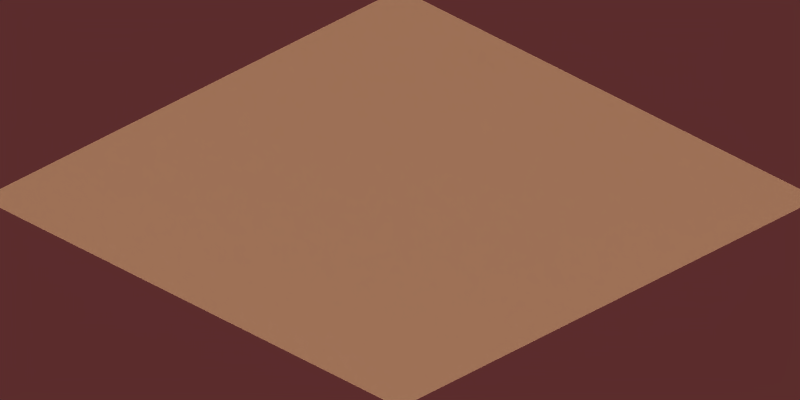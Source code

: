 # Source: dirt_road-BLENDER_v263a.blend  (saved by Blender 2.63.0; exported with 4.5.12 LTS)
import bpy
from mathutils import Matrix  # noqa: F401  (used for matrix-valued properties, if any)

bpy.ops.wm.read_factory_settings(use_empty=True)
scene = bpy.context.scene
scene.name = 'Scene'

# ---- collections
col_collection_1 = bpy.data.collections.new('Collection 1'); scene.collection.children.link(col_collection_1)
col_collection_2 = bpy.data.collections.new('Collection 2'); scene.collection.children.link(col_collection_2)
col_collection_2.hide_render = True
col_collection_2.hide_viewport = True
col_collection_3 = bpy.data.collections.new('Collection 3'); scene.collection.children.link(col_collection_3)
col_collection_3.hide_render = True
col_collection_3.hide_viewport = True
col_collection_4 = bpy.data.collections.new('Collection 4'); scene.collection.children.link(col_collection_4)
col_collection_4.hide_render = True
col_collection_4.hide_viewport = True
col_collection_5 = bpy.data.collections.new('Collection 5'); scene.collection.children.link(col_collection_5)
col_collection_5.hide_render = True
col_collection_5.hide_viewport = True
col_collection_6 = bpy.data.collections.new('Collection 6'); scene.collection.children.link(col_collection_6)
col_collection_6.hide_render = True
col_collection_6.hide_viewport = True
col_collection_7 = bpy.data.collections.new('Collection 7'); scene.collection.children.link(col_collection_7)
col_collection_7.hide_render = True
col_collection_7.hide_viewport = True
col_collection_8 = bpy.data.collections.new('Collection 8'); scene.collection.children.link(col_collection_8)
col_collection_8.hide_render = True
col_collection_8.hide_viewport = True
col_collection_9 = bpy.data.collections.new('Collection 9'); scene.collection.children.link(col_collection_9)
col_collection_9.hide_render = True
col_collection_9.hide_viewport = True
col_collection_10 = bpy.data.collections.new('Collection 10'); scene.collection.children.link(col_collection_10)
col_collection_10.hide_render = True
col_collection_10.hide_viewport = True
col_collection_11 = bpy.data.collections.new('Collection 11'); scene.collection.children.link(col_collection_11)
col_collection_11.hide_render = True
col_collection_11.hide_viewport = True
col_collection_12 = bpy.data.collections.new('Collection 12'); scene.collection.children.link(col_collection_12)
col_collection_12.hide_render = True
col_collection_12.hide_viewport = True
col_collection_13 = bpy.data.collections.new('Collection 13'); scene.collection.children.link(col_collection_13)
col_collection_13.hide_render = True
col_collection_13.hide_viewport = True
col_collection_14 = bpy.data.collections.new('Collection 14'); scene.collection.children.link(col_collection_14)
col_collection_14.hide_render = True
col_collection_14.hide_viewport = True
col_collection_15 = bpy.data.collections.new('Collection 15'); scene.collection.children.link(col_collection_15)
col_collection_15.hide_render = True
col_collection_15.hide_viewport = True
col_collection_16 = bpy.data.collections.new('Collection 16'); scene.collection.children.link(col_collection_16)
col_collection_16.hide_render = True
col_collection_16.hide_viewport = True
col_collection_17 = bpy.data.collections.new('Collection 17'); scene.collection.children.link(col_collection_17)
col_collection_17.hide_render = True
col_collection_17.hide_viewport = True
col_collection_18 = bpy.data.collections.new('Collection 18'); scene.collection.children.link(col_collection_18)
col_collection_18.hide_render = True
col_collection_18.hide_viewport = True
col_collection_19 = bpy.data.collections.new('Collection 19'); scene.collection.children.link(col_collection_19)
col_collection_19.hide_render = True
col_collection_19.hide_viewport = True
col_collection_20 = bpy.data.collections.new('Collection 20'); scene.collection.children.link(col_collection_20)
col_collection_20.hide_render = True
col_collection_20.hide_viewport = True

# ---- materials (node trees are filled in below, after node groups)
mat_basicroadbackgr = bpy.data.materials.new('BasicRoadBackgr')
mat_basicroadbackgr.alpha_threshold = 0.0
mat_basicroadbackgr.preview_render_type = 'FLAT'
mat_basicroadbackgr.diffuse_color = (0.8, 0.7472, 0.5888, 1.0)
mat_basicroadbackgr.roughness = 0.5
mat_basicroadbackgr.specular_intensity = 0.0
mat_roadtransparent = bpy.data.materials.new('RoadTransparent')
mat_roadtransparent.alpha_threshold = 0.0
mat_roadtransparent.diffuse_color = (1.0, 0.7333, 0.95, 1.0)
mat_roadtransparent.roughness = 0.5
mat_roadtransparent.specular_intensity = 0.0
mat_basicroadbackgr_001 = bpy.data.materials.new('BasicRoadBackgr.001')
mat_basicroadbackgr_001.alpha_threshold = 0.0
mat_basicroadbackgr_001.preview_render_type = 'FLAT'
mat_basicroadbackgr_001.diffuse_color = (0.8, 0.7472, 0.5888, 1.0)
mat_basicroadbackgr_001.roughness = 0.5
mat_basicroadbackgr_001.specular_intensity = 0.0
mat_basicroadbackgr_002 = bpy.data.materials.new('BasicRoadBackgr.002')
mat_basicroadbackgr_002.alpha_threshold = 0.0
mat_basicroadbackgr_002.preview_render_type = 'FLAT'
mat_basicroadbackgr_002.diffuse_color = (0.8, 0.7472, 0.5888, 1.0)
mat_basicroadbackgr_002.roughness = 0.5
mat_basicroadbackgr_002.specular_intensity = 0.0
mat_basicroadbackgr_003 = bpy.data.materials.new('BasicRoadBackgr.003')
mat_basicroadbackgr_003.alpha_threshold = 0.0
mat_basicroadbackgr_003.preview_render_type = 'CUBE'
mat_basicroadbackgr_003.diffuse_color = (0.8, 0.7472, 0.5888, 1.0)
mat_basicroadbackgr_003.roughness = 0.5
mat_basicroadbackgr_003.specular_intensity = 0.0
mat_basicroadbackgr_004 = bpy.data.materials.new('BasicRoadBackgr.004')
mat_basicroadbackgr_004.alpha_threshold = 0.0
mat_basicroadbackgr_004.preview_render_type = 'FLAT'
mat_basicroadbackgr_004.diffuse_color = (0.8, 0.7472, 0.5888, 1.0)
mat_basicroadbackgr_004.roughness = 0.5
mat_basicroadbackgr_004.specular_intensity = 0.0
mat_basicroadbackgr_005 = bpy.data.materials.new('BasicRoadBackgr.005')
mat_basicroadbackgr_005.alpha_threshold = 0.0
mat_basicroadbackgr_005.preview_render_type = 'FLAT'
mat_basicroadbackgr_005.diffuse_color = (0.8, 0.7472, 0.5888, 1.0)
mat_basicroadbackgr_005.roughness = 0.5
mat_basicroadbackgr_005.specular_intensity = 0.0
mat_basicroadbackgr_006 = bpy.data.materials.new('BasicRoadBackgr.006')
mat_basicroadbackgr_006.alpha_threshold = 0.0
mat_basicroadbackgr_006.preview_render_type = 'FLAT'
mat_basicroadbackgr_006.diffuse_color = (0.8, 0.7472, 0.5888, 1.0)
mat_basicroadbackgr_006.roughness = 0.5
mat_basicroadbackgr_006.specular_intensity = 0.0
mat_basicroadbackgr_007 = bpy.data.materials.new('BasicRoadBackgr.007')
mat_basicroadbackgr_007.alpha_threshold = 0.0
mat_basicroadbackgr_007.preview_render_type = 'FLAT'
mat_basicroadbackgr_007.diffuse_color = (0.8, 0.7472, 0.5888, 1.0)
mat_basicroadbackgr_007.roughness = 0.5
mat_basicroadbackgr_007.specular_intensity = 0.0
mat_basicroadbackgr_008 = bpy.data.materials.new('BasicRoadBackgr.008')
mat_basicroadbackgr_008.alpha_threshold = 0.0
mat_basicroadbackgr_008.preview_render_type = 'FLAT'
mat_basicroadbackgr_008.diffuse_color = (0.8, 0.7472, 0.5888, 1.0)
mat_basicroadbackgr_008.roughness = 0.5
mat_basicroadbackgr_008.specular_intensity = 0.0
mat_basicroadbackgr_009 = bpy.data.materials.new('BasicRoadBackgr.009')
mat_basicroadbackgr_009.alpha_threshold = 0.0
mat_basicroadbackgr_009.preview_render_type = 'FLAT'
mat_basicroadbackgr_009.diffuse_color = (0.8, 0.7472, 0.5888, 1.0)
mat_basicroadbackgr_009.roughness = 0.5
mat_basicroadbackgr_009.specular_intensity = 0.0
mat_basicroadbackgr_010 = bpy.data.materials.new('BasicRoadBackgr.010')
mat_basicroadbackgr_010.alpha_threshold = 0.0
mat_basicroadbackgr_010.preview_render_type = 'FLAT'
mat_basicroadbackgr_010.diffuse_color = (0.8, 0.7472, 0.5888, 1.0)
mat_basicroadbackgr_010.roughness = 0.5
mat_basicroadbackgr_010.specular_intensity = 0.0
mat_basicroadbackgr_011 = bpy.data.materials.new('BasicRoadBackgr.011')
mat_basicroadbackgr_011.alpha_threshold = 0.0
mat_basicroadbackgr_011.preview_render_type = 'FLAT'
mat_basicroadbackgr_011.diffuse_color = (0.8, 0.7472, 0.5888, 1.0)
mat_basicroadbackgr_011.roughness = 0.5
mat_basicroadbackgr_011.specular_intensity = 0.0
mat_basicroadbackgr_012 = bpy.data.materials.new('BasicRoadBackgr.012')
mat_basicroadbackgr_012.alpha_threshold = 0.0
mat_basicroadbackgr_012.preview_render_type = 'FLAT'
mat_basicroadbackgr_012.diffuse_color = (0.8, 0.7472, 0.5888, 1.0)
mat_basicroadbackgr_012.roughness = 0.5
mat_basicroadbackgr_012.specular_intensity = 0.0
mat_basicroadbackgr_013 = bpy.data.materials.new('BasicRoadBackgr.013')
mat_basicroadbackgr_013.alpha_threshold = 0.0
mat_basicroadbackgr_013.preview_render_type = 'FLAT'
mat_basicroadbackgr_013.diffuse_color = (0.8, 0.7472, 0.5888, 1.0)
mat_basicroadbackgr_013.roughness = 0.5
mat_basicroadbackgr_013.specular_intensity = 0.0
mat_basicroadbackgr_014 = bpy.data.materials.new('BasicRoadBackgr.014')
mat_basicroadbackgr_014.alpha_threshold = 0.0
mat_basicroadbackgr_014.preview_render_type = 'FLAT'
mat_basicroadbackgr_014.diffuse_color = (0.8, 0.7472, 0.5888, 1.0)
mat_basicroadbackgr_014.roughness = 0.5
mat_basicroadbackgr_014.specular_intensity = 0.0

# ---- material node trees

# ---- world
world_world = bpy.data.worlds.new('World'); scene.world = world_world
world_world.color = (0.358, 0.1746, 0.1746)
world_world.use_sun_shadow = False
world_world.sun_shadow_jitter_overblur = 0.0
world_world.cycles.sampling_method = 'MANUAL'
world_world.cycles.sample_map_resolution = 256

# ---- cameras
cam_camera_002 = bpy.data.cameras.new('Camera.002')
cam_camera_002.type = 'ORTHO'
cam_camera_002.passepartout_alpha = 0.3687
cam_camera_002.clip_end = 100.0
cam_camera_002.lens = 35.0
cam_camera_002.sensor_width = 32.0
cam_camera_002.sensor_height = 18.0
cam_camera_002.ortho_scale = 1.35
cam_camera_002.display_size = 2.0
cam_camera_002.shift_y = -0.524
cam_camera_002.show_limits = True
cam_camera_002.show_safe_areas = True
cam_camera_002.show_name = True
cam_camera_002.dof.focus_distance = 0.0
cam_camera_002.dof.aperture_fstop = 128.0

# ---- lights
light_ambient_001 = bpy.data.lights.new('ambient.001', 'SUN')
light_ambient_001.transmission_factor = 0.0
light_ambient_001.use_shadow = False
light_ambient_001.angle = 1.571
light_ambient_001.energy = 0.2
light_ambient_001.shadow_buffer_clip_start = 0.5
light_ambient_001.shadow_soft_size = 1.0
light_ambient_001.shadow_cascade_max_distance = 1000.0
light_ambient_001.cycles.use_multiple_importance_sampling = False
light_shadows_001 = bpy.data.lights.new('shadows.001', 'SPOT')
light_shadows_001.color = (0.9976, 1.0, 0.9571)
light_shadows_001.transmission_factor = 0.0
light_shadows_001.energy = 170.0
light_shadows_001.shadow_buffer_clip_start = 0.5
light_shadows_001.shadow_soft_size = 2.0
light_shadows_001.shadow_maximum_resolution = 0.006
light_shadows_001.use_absolute_resolution = True
light_shadows_001.spot_blend = 0.5189
light_shadows_001.cycles.use_multiple_importance_sampling = False
light_sun_001 = bpy.data.lights.new('sun.001', 'SUN')
light_sun_001.color = (0.9976, 1.0, 0.9571)
light_sun_001.transmission_factor = 0.0
light_sun_001.use_shadow = False
light_sun_001.angle = 1.571
light_sun_001.energy = 1.3
light_sun_001.shadow_buffer_clip_start = 0.5
light_sun_001.shadow_soft_size = 1.0
light_sun_001.shadow_cascade_max_distance = 1000.0
light_sun_001.cycles.use_multiple_importance_sampling = False

# ---- meshes
me_plane_007 = bpy.data.meshes.new('Plane.007')
me_plane_007.from_pydata([(0.5, -0.5, 0.0), (-0.5, -0.5, 0.0), (0.5, 0.5, 0.0), (-0.5, 0.5, 0.0), (0.1667, -0.5, 0.0), (-0.1667, -0.5, 0.0), (0.1667, 0.5, 0.0), (-0.1667, 0.5, 0.0), (-0.5, 0.1667, 0.0), (-0.5, -0.1667, 0.0), (0.5, -0.1667, 0.0), (0.5, 0.1667, 0.0), (0.1667, 0.1667, 0.0), (0.1667, -0.1667, 0.0), (-0.1667, 0.1667, 0.0), (-0.1667, -0.1667, 0.0), (0.0, -0.5, 0.0), (0.0, 0.5, 0.0), (0.0, 0.1667, 0.0), (0.0, -0.1667, 0.0)], [], [(15, 9, 1, 5), (10, 13, 4, 0), (19, 15, 5, 16), (7, 3, 8, 14), (14, 8, 9, 15), (2, 6, 12, 11), (11, 12, 13, 10), (17, 7, 14, 18), (18, 14, 15, 19), (13, 19, 16, 4), (6, 17, 18, 12), (12, 18, 19, 13)])
_uv = me_plane_007.uv_layers.new(name='UV coord')
_uv.uv.foreach_set('vector', [0.3333, 0.3333, 2.98e-07, 0.3333, 0.0, 1.192e-06, 0.3333, 7.749e-07, 1.0, 0.3333, 0.6667, 0.3333, 0.6667, 3.576e-07, 1.0, 0.0, 0.5, 0.3333, 0.3333, 0.3333, 0.3333, 7.749e-07, 0.5, 5.96e-07, 0.3333, 1.0, 8.345e-07, 1.0, 6.557e-07, 0.6667, 0.3333, 0.6667, 0.3333, 0.6667, 6.557e-07, 0.6667, 2.98e-07, 0.3333, 0.3333, 0.3333, 1.0, 1.0, 0.6667, 1.0, 0.6667, 0.6667, 1.0, 0.6667, 1.0, 0.6667, 0.6667, 0.6667, 0.6667, 0.3333, 1.0, 0.3333, 0.5, 1.0, 0.3333, 1.0, 0.3333, 0.6667, 0.5, 0.6667, 0.5, 0.6667, 0.3333, 0.6667, 0.3333, 0.3333, 0.5, 0.3333, 0.6667, 0.3333, 0.5, 0.3333, 0.5, 5.96e-07, 0.6667, 3.576e-07, 0.6667, 1.0, 0.5, 1.0, 0.5, 0.6667, 0.6667, 0.6667, 0.6667, 0.6667, 0.5, 0.6667, 0.5, 0.3333, 0.6667, 0.3333])
me_plane_007.materials.append(mat_basicroadbackgr)
me_plane_007.materials.append(mat_roadtransparent)
me_plane_007.use_remesh_preserve_volume = False
me_plane_007.use_remesh_preserve_attributes = False
me_plane_007.use_mirror_vertex_groups = False
me_plane_007.update()
me_plane_010 = bpy.data.meshes.new('Plane.010')
me_plane_010.from_pydata([(0.5, -0.5, 0.0), (-0.5, -0.5, 0.0), (0.5, 0.5, 0.0), (-0.5, 0.5, 0.0), (0.1667, -0.5, 0.0), (-0.1667, -0.5, 0.0), (0.1667, 0.5, 0.0), (-0.1667, 0.5, 0.0), (-0.5, 0.1667, 0.0), (-0.5, -0.1667, 0.0), (0.5, -0.1667, 0.0), (0.5, 0.1667, 0.0), (0.1667, 0.1667, 0.0), (0.1667, -0.1667, 0.0), (-0.1667, 0.1667, 0.0), (-0.1667, -0.1667, 0.0)], [], [(15, 9, 1, 5), (10, 13, 4, 0), (13, 15, 5, 4), (7, 3, 8, 14), (14, 8, 9, 15), (2, 6, 12, 11), (11, 12, 13, 10), (6, 7, 14, 12), (12, 14, 15, 13)])
_uv = me_plane_010.uv_layers.new(name='UVMap')
_uv.uv.foreach_set('vector', [0.3333, 0.3333, 1.192e-07, 0.3333, 0.0, 4.768e-07, 0.3333, 2.384e-07, 1.0, 0.3333, 0.6667, 0.3333, 0.6667, 0.0, 1.0, 0.0, 0.6667, 0.3333, 0.3333, 0.3333, 0.3333, 2.384e-07, 0.6667, 0.0, 0.3333, 1.0, 7.153e-07, 1.0, 4.768e-07, 0.6667, 0.3333, 0.6667, 0.3333, 0.6667, 4.768e-07, 0.6667, 1.192e-07, 0.3333, 0.3333, 0.3333, 1.0, 1.0, 0.6667, 1.0, 0.6667, 0.6667, 1.0, 0.6667, 1.0, 0.6667, 0.6667, 0.6667, 0.6667, 0.3333, 1.0, 0.3333, 0.6667, 1.0, 0.3333, 1.0, 0.3333, 0.6667, 0.6667, 0.6667, 0.6667, 0.6667, 0.3333, 0.6667, 0.3333, 0.3333, 0.6667, 0.3333])
me_plane_010.materials.append(mat_basicroadbackgr_001)
me_plane_010.materials.append(mat_roadtransparent)
me_plane_010.use_remesh_preserve_volume = False
me_plane_010.use_remesh_preserve_attributes = False
me_plane_010.use_mirror_vertex_groups = False
me_plane_010.update()
me_plane_025 = bpy.data.meshes.new('Plane.025')
me_plane_025.from_pydata([(0.5, -0.5, 0.0), (-0.5, -0.5, 0.0), (0.5, 0.5, 0.0), (-0.5, 0.5, 0.0), (0.1667, -0.5, 0.0), (-0.1667, -0.5, 0.0), (0.1667, 0.5, 0.0), (-0.1667, 0.5, 0.0), (-0.5, 0.1667, 0.0), (-0.5, -0.1667, 0.0), (0.5, -0.1667, 0.0), (0.5, 0.1667, 0.0), (0.1667, 0.1667, 0.0), (0.1667, -0.1667, 0.0), (-0.1667, 0.1667, 0.0), (-0.1667, -0.1667, 0.0)], [], [(15, 9, 1, 5), (10, 13, 4, 0), (13, 15, 5, 4), (7, 3, 8, 14), (14, 8, 9, 15), (2, 6, 12, 11), (11, 12, 13, 10), (6, 7, 14, 12), (12, 14, 15, 13)])
_uv = me_plane_025.uv_layers.new(name='UV coord')
_uv.uv.foreach_set('vector', [0.3333, 0.3333, 1.192e-07, 0.3333, 0.0, 4.768e-07, 0.3333, 2.384e-07, 1.0, 0.3333, 0.6667, 0.3333, 0.6667, 0.0, 1.0, 0.0, 0.6667, 0.3333, 0.3333, 0.3333, 0.3333, 2.384e-07, 0.6667, 0.0, 0.3333, 1.0, 7.153e-07, 1.0, 4.768e-07, 0.6667, 0.3333, 0.6667, 0.3333, 0.6667, 4.768e-07, 0.6667, 1.192e-07, 0.3333, 0.3333, 0.3333, 1.0, 1.0, 0.6667, 1.0, 0.6667, 0.6667, 1.0, 0.6667, 1.0, 0.6667, 0.6667, 0.6667, 0.6667, 0.3333, 1.0, 0.3333, 0.6667, 1.0, 0.3333, 1.0, 0.3333, 0.6667, 0.6667, 0.6667, 0.6667, 0.6667, 0.3333, 0.6667, 0.3333, 0.3333, 0.6667, 0.3333])
me_plane_025.materials.append(mat_basicroadbackgr_002)
me_plane_025.materials.append(mat_roadtransparent)
me_plane_025.use_remesh_preserve_volume = False
me_plane_025.use_remesh_preserve_attributes = False
me_plane_025.use_mirror_vertex_groups = False
me_plane_025.update()
me_plane_032 = bpy.data.meshes.new('Plane.032')
me_plane_032.from_pydata([(0.5, -0.5, 0.0), (-0.5, -0.5, 0.0), (0.5, 0.5, 0.0), (-0.5, 0.5, 0.0), (0.1667, -0.5, 0.0), (-0.1667, -0.5, 0.0), (0.1667, 0.5, 0.0), (-0.1667, 0.5, 0.0), (-0.5, 0.1667, 0.0), (-0.5, -0.1667, 0.0), (0.5, -0.1667, 0.0), (0.5, 0.1667, 0.0), (0.1667, 0.1667, 0.0), (0.1667, -0.1667, 0.0), (-0.1667, 0.1667, 0.0), (-0.1667, -0.1667, 0.0)], [], [(15, 9, 1, 5), (10, 13, 4, 0), (13, 15, 5, 4), (7, 3, 8, 14), (14, 8, 9, 15), (2, 6, 12, 11), (11, 12, 13, 10), (6, 7, 14, 12), (12, 14, 15, 13)])
_uv = me_plane_032.uv_layers.new(name='UV coord')
_uv.uv.foreach_set('vector', [0.3333, 0.3333, 1.192e-07, 0.3333, 0.0, 4.768e-07, 0.3333, 2.384e-07, 1.0, 0.3333, 0.6667, 0.3333, 0.6667, 0.0, 1.0, 0.0, 0.6667, 0.3333, 0.3333, 0.3333, 0.3333, 2.384e-07, 0.6667, 0.0, 0.3333, 1.0, 7.153e-07, 1.0, 4.768e-07, 0.6667, 0.3333, 0.6667, 0.3333, 0.6667, 4.768e-07, 0.6667, 1.192e-07, 0.3333, 0.3333, 0.3333, 1.0, 1.0, 0.6667, 1.0, 0.6667, 0.6667, 1.0, 0.6667, 1.0, 0.6667, 0.6667, 0.6667, 0.6667, 0.3333, 1.0, 0.3333, 0.6667, 1.0, 0.3333, 1.0, 0.3333, 0.6667, 0.6667, 0.6667, 0.6667, 0.6667, 0.3333, 0.6667, 0.3333, 0.3333, 0.6667, 0.3333])
me_plane_032.materials.append(mat_basicroadbackgr_003)
me_plane_032.materials.append(mat_roadtransparent)
me_plane_032.use_remesh_preserve_volume = False
me_plane_032.use_remesh_preserve_attributes = False
me_plane_032.use_mirror_vertex_groups = False
me_plane_032.update()
me_plane_033 = bpy.data.meshes.new('Plane.033')
me_plane_033.from_pydata([(0.5, -0.5, 0.0), (-0.5, -0.5, 0.0), (0.5, 0.5, 0.0), (-0.5, 0.5, 0.0), (0.1667, -0.5, 0.0), (-0.1667, -0.5, 0.0), (0.1667, 0.5, 0.0), (-0.1667, 0.5, 0.0), (-0.5, 0.1667, 0.0), (-0.5, -0.1667, 0.0), (0.5, -0.1667, 0.0), (0.5, 0.1667, 0.0), (0.1667, 0.1667, 0.0), (0.1667, -0.1667, 0.0), (-0.1667, 0.1667, 0.0), (-0.1667, -0.1667, 0.0)], [], [(15, 9, 1, 5), (10, 13, 4, 0), (13, 15, 5, 4), (7, 3, 8, 14), (14, 8, 9, 15), (2, 6, 12, 11), (11, 12, 13, 10), (6, 7, 14, 12), (12, 14, 15, 13)])
_uv = me_plane_033.uv_layers.new(name='UV coord')
_uv.uv.foreach_set('vector', [0.3333, 0.3333, 1.192e-07, 0.3333, 0.0, 4.768e-07, 0.3333, 2.384e-07, 1.0, 0.3333, 0.6667, 0.3333, 0.6667, 0.0, 1.0, 0.0, 0.6667, 0.3333, 0.3333, 0.3333, 0.3333, 2.384e-07, 0.6667, 0.0, 0.3333, 1.0, 7.153e-07, 1.0, 4.768e-07, 0.6667, 0.3333, 0.6667, 0.3333, 0.6667, 4.768e-07, 0.6667, 1.192e-07, 0.3333, 0.3333, 0.3333, 1.0, 1.0, 0.6667, 1.0, 0.6667, 0.6667, 1.0, 0.6667, 1.0, 0.6667, 0.6667, 0.6667, 0.6667, 0.3333, 1.0, 0.3333, 0.6667, 1.0, 0.3333, 1.0, 0.3333, 0.6667, 0.6667, 0.6667, 0.6667, 0.6667, 0.3333, 0.6667, 0.3333, 0.3333, 0.6667, 0.3333])
me_plane_033.materials.append(mat_basicroadbackgr_004)
me_plane_033.materials.append(mat_roadtransparent)
me_plane_033.use_remesh_preserve_volume = False
me_plane_033.use_remesh_preserve_attributes = False
me_plane_033.use_mirror_vertex_groups = False
me_plane_033.update()
me_plane_035 = bpy.data.meshes.new('Plane.035')
me_plane_035.from_pydata([(0.5, -0.5, 0.0), (-0.5, -0.5, 0.0), (0.5, 0.5, 0.0), (-0.5, 0.5, 0.0), (0.1667, -0.5, 0.0), (-0.1667, -0.5, 0.0), (0.1667, 0.5, 0.0), (-0.1667, 0.5, 0.0), (-0.5, 0.1667, 0.0), (-0.5, -0.1667, 0.0), (0.5, -0.1667, 0.0), (0.5, 0.1667, 0.0), (0.1667, 0.1667, 0.0), (0.1667, -0.1667, 0.0), (-0.1667, 0.1667, 0.0), (-0.1667, -0.1667, 0.0)], [], [(15, 9, 1, 5), (10, 13, 4, 0), (13, 15, 5, 4), (7, 3, 8, 14), (14, 8, 9, 15), (2, 6, 12, 11), (11, 12, 13, 10), (6, 7, 14, 12), (12, 14, 15, 13)])
_uv = me_plane_035.uv_layers.new(name='UVMap')
_uv.uv.foreach_set('vector', [0.3333, 0.3333, 1.192e-07, 0.3333, 0.0, 4.768e-07, 0.3333, 2.384e-07, 1.0, 0.3333, 0.6667, 0.3333, 0.6667, 0.0, 1.0, 0.0, 0.6667, 0.3333, 0.3333, 0.3333, 0.3333, 2.384e-07, 0.6667, 0.0, 0.3333, 1.0, 7.153e-07, 1.0, 4.768e-07, 0.6667, 0.3333, 0.6667, 0.3333, 0.6667, 4.768e-07, 0.6667, 1.192e-07, 0.3333, 0.3333, 0.3333, 1.0, 1.0, 0.6667, 1.0, 0.6667, 0.6667, 1.0, 0.6667, 1.0, 0.6667, 0.6667, 0.6667, 0.6667, 0.3333, 1.0, 0.3333, 0.6667, 1.0, 0.3333, 1.0, 0.3333, 0.6667, 0.6667, 0.6667, 0.6667, 0.6667, 0.3333, 0.6667, 0.3333, 0.3333, 0.6667, 0.3333])
me_plane_035.materials.append(mat_basicroadbackgr_005)
me_plane_035.materials.append(mat_roadtransparent)
me_plane_035.use_remesh_preserve_volume = False
me_plane_035.use_remesh_preserve_attributes = False
me_plane_035.use_mirror_vertex_groups = False
me_plane_035.update()
me_plane_008 = bpy.data.meshes.new('Plane.008')
me_plane_008.from_pydata([(0.5, -0.5, 0.0), (-0.5, -0.5, 0.0), (0.5, 0.5, 0.0), (-0.5, 0.5, 0.0), (0.1667, -0.5, 0.0), (-0.1667, -0.5, 0.0), (0.1667, 0.5, 0.0), (-0.1667, 0.5, 0.0), (-0.5, 0.1667, 0.0), (-0.5, -0.1667, 0.0), (0.5, -0.1667, 0.0), (0.5, 0.1667, 0.0), (0.1667, 0.1667, 0.0), (0.1667, -0.1667, 0.0), (-0.1667, 0.1667, 0.0), (-0.1667, -0.1667, 0.0)], [], [(15, 9, 1, 5), (10, 13, 4, 0), (13, 15, 5, 4), (7, 3, 8, 14), (14, 8, 9, 15), (2, 6, 12, 11), (11, 12, 13, 10), (6, 7, 14, 12), (12, 14, 15, 13)])
_uv = me_plane_008.uv_layers.new(name='UVMap')
_uv.uv.foreach_set('vector', [0.3333, 0.3333, 1.192e-07, 0.3333, 0.0, 4.768e-07, 0.3333, 2.384e-07, 1.0, 0.3333, 0.6667, 0.3333, 0.6667, 0.0, 1.0, 0.0, 0.6667, 0.3333, 0.3333, 0.3333, 0.3333, 2.384e-07, 0.6667, 0.0, 0.3333, 1.0, 7.153e-07, 1.0, 4.768e-07, 0.6667, 0.3333, 0.6667, 0.3333, 0.6667, 4.768e-07, 0.6667, 1.192e-07, 0.3333, 0.3333, 0.3333, 1.0, 1.0, 0.6667, 1.0, 0.6667, 0.6667, 1.0, 0.6667, 1.0, 0.6667, 0.6667, 0.6667, 0.6667, 0.3333, 1.0, 0.3333, 0.6667, 1.0, 0.3333, 1.0, 0.3333, 0.6667, 0.6667, 0.6667, 0.6667, 0.6667, 0.3333, 0.6667, 0.3333, 0.3333, 0.6667, 0.3333])
me_plane_008.materials.append(mat_basicroadbackgr_006)
me_plane_008.materials.append(mat_roadtransparent)
me_plane_008.use_remesh_preserve_volume = False
me_plane_008.use_remesh_preserve_attributes = False
me_plane_008.use_mirror_vertex_groups = False
me_plane_008.update()
me_plane_009 = bpy.data.meshes.new('Plane.009')
me_plane_009.from_pydata([(0.5, -0.5, 0.0), (-0.5, -0.5, 0.0), (0.5, 0.5, 0.0), (-0.5, 0.5, 0.0), (0.1667, -0.5, 0.0), (-0.1667, -0.5, 0.0), (0.1667, 0.5, 0.0), (-0.1667, 0.5, 0.0), (-0.5, 0.1667, 0.0), (-0.5, -0.1667, 0.0), (0.5, -0.1667, 0.0), (0.5, 0.1667, 0.0), (0.1667, 0.1667, 0.0), (0.1667, -0.1667, 0.0), (-0.1667, 0.1667, 0.0), (-0.1667, -0.1667, 0.0)], [], [(15, 9, 1, 5), (10, 13, 4, 0), (13, 15, 5, 4), (7, 3, 8, 14), (14, 8, 9, 15), (2, 6, 12, 11), (11, 12, 13, 10), (6, 7, 14, 12), (12, 14, 15, 13)])
_uv = me_plane_009.uv_layers.new(name='UVMap')
_uv.uv.foreach_set('vector', [0.3333, 0.3333, 1.192e-07, 0.3333, 0.0, 4.768e-07, 0.3333, 2.384e-07, 1.0, 0.3333, 0.6667, 0.3333, 0.6667, 0.0, 1.0, 0.0, 0.6667, 0.3333, 0.3333, 0.3333, 0.3333, 2.384e-07, 0.6667, 0.0, 0.3333, 1.0, 7.153e-07, 1.0, 4.768e-07, 0.6667, 0.3333, 0.6667, 0.3333, 0.6667, 4.768e-07, 0.6667, 1.192e-07, 0.3333, 0.3333, 0.3333, 1.0, 1.0, 0.6667, 1.0, 0.6667, 0.6667, 1.0, 0.6667, 1.0, 0.6667, 0.6667, 0.6667, 0.6667, 0.3333, 1.0, 0.3333, 0.6667, 1.0, 0.3333, 1.0, 0.3333, 0.6667, 0.6667, 0.6667, 0.6667, 0.6667, 0.3333, 0.6667, 0.3333, 0.3333, 0.6667, 0.3333])
me_plane_009.materials.append(mat_basicroadbackgr_007)
me_plane_009.materials.append(mat_roadtransparent)
me_plane_009.use_remesh_preserve_volume = False
me_plane_009.use_remesh_preserve_attributes = False
me_plane_009.use_mirror_vertex_groups = False
me_plane_009.update()
me_plane_014 = bpy.data.meshes.new('Plane.014')
me_plane_014.from_pydata([(0.5, -0.5, 0.0), (-0.5, -0.5, 0.0), (0.5, 0.5, 0.0), (-0.5, 0.5, 0.0), (0.1667, -0.5, 0.0), (-0.1667, -0.5, 0.0), (0.1667, 0.5, 0.0), (-0.1667, 0.5, 0.0), (-0.5, 0.1667, 0.0), (-0.5, -0.1667, 0.0), (0.5, -0.1667, 0.0), (0.5, 0.1667, 0.0), (0.1667, 0.1667, 0.0), (0.1667, -0.1667, 0.0), (-0.1667, 0.1667, 0.0), (-0.1667, -0.1667, 0.0)], [], [(15, 9, 1, 5), (10, 13, 4, 0), (13, 15, 5, 4), (7, 3, 8, 14), (14, 8, 9, 15), (2, 6, 12, 11), (11, 12, 13, 10), (6, 7, 14, 12), (12, 14, 15, 13)])
_uv = me_plane_014.uv_layers.new(name='UVMap')
_uv.uv.foreach_set('vector', [0.3333, 0.3333, 1.192e-07, 0.3333, 0.0, 4.768e-07, 0.3333, 2.384e-07, 1.0, 0.3333, 0.6667, 0.3333, 0.6667, 0.0, 1.0, 0.0, 0.6667, 0.3333, 0.3333, 0.3333, 0.3333, 2.384e-07, 0.6667, 0.0, 0.3333, 1.0, 7.153e-07, 1.0, 4.768e-07, 0.6667, 0.3333, 0.6667, 0.3333, 0.6667, 4.768e-07, 0.6667, 1.192e-07, 0.3333, 0.3333, 0.3333, 1.0, 1.0, 0.6667, 1.0, 0.6667, 0.6667, 1.0, 0.6667, 1.0, 0.6667, 0.6667, 0.6667, 0.6667, 0.3333, 1.0, 0.3333, 0.6667, 1.0, 0.3333, 1.0, 0.3333, 0.6667, 0.6667, 0.6667, 0.6667, 0.6667, 0.3333, 0.6667, 0.3333, 0.3333, 0.6667, 0.3333])
me_plane_014.materials.append(mat_basicroadbackgr_008)
me_plane_014.materials.append(mat_roadtransparent)
me_plane_014.use_remesh_preserve_volume = False
me_plane_014.use_remesh_preserve_attributes = False
me_plane_014.use_mirror_vertex_groups = False
me_plane_014.update()
me_plane_015 = bpy.data.meshes.new('Plane.015')
me_plane_015.from_pydata([(0.5, -0.5, 0.0), (-0.5, -0.5, 0.0), (0.5, 0.5, 0.0), (-0.5, 0.5, 0.0), (0.1667, -0.5, 0.0), (-0.1667, -0.5, 0.0), (0.1667, 0.5, 0.0), (-0.1667, 0.5, 0.0), (-0.5, 0.1667, 0.0), (-0.5, -0.1667, 0.0), (0.5, -0.1667, 0.0), (0.5, 0.1667, 0.0), (0.1667, 0.1667, 0.0), (0.1667, -0.1667, 0.0), (-0.1667, 0.1667, 0.0), (-0.1667, -0.1667, 0.0)], [], [(15, 9, 1, 5), (10, 13, 4, 0), (13, 15, 5, 4), (7, 3, 8, 14), (14, 8, 9, 15), (2, 6, 12, 11), (11, 12, 13, 10), (6, 7, 14, 12), (12, 14, 15, 13)])
_uv = me_plane_015.uv_layers.new(name='UVMap')
_uv.uv.foreach_set('vector', [0.3333, 0.3333, 1.192e-07, 0.3333, 0.0, 4.768e-07, 0.3333, 2.384e-07, 1.0, 0.3333, 0.6667, 0.3333, 0.6667, 0.0, 1.0, 0.0, 0.6667, 0.3333, 0.3333, 0.3333, 0.3333, 2.384e-07, 0.6667, 0.0, 0.3333, 1.0, 7.153e-07, 1.0, 4.768e-07, 0.6667, 0.3333, 0.6667, 0.3333, 0.6667, 4.768e-07, 0.6667, 1.192e-07, 0.3333, 0.3333, 0.3333, 1.0, 1.0, 0.6667, 1.0, 0.6667, 0.6667, 1.0, 0.6667, 1.0, 0.6667, 0.6667, 0.6667, 0.6667, 0.3333, 1.0, 0.3333, 0.6667, 1.0, 0.3333, 1.0, 0.3333, 0.6667, 0.6667, 0.6667, 0.6667, 0.6667, 0.3333, 0.6667, 0.3333, 0.3333, 0.6667, 0.3333])
me_plane_015.materials.append(mat_basicroadbackgr_009)
me_plane_015.materials.append(mat_roadtransparent)
me_plane_015.use_remesh_preserve_volume = False
me_plane_015.use_remesh_preserve_attributes = False
me_plane_015.use_mirror_vertex_groups = False
me_plane_015.update()
me_plane_019 = bpy.data.meshes.new('Plane.019')
me_plane_019.from_pydata([(0.5, -0.5, 0.0), (-0.5, -0.5, 0.0), (0.5, 0.5, 0.0), (-0.5, 0.5, 0.0), (0.1667, -0.5, 0.0), (-0.1667, -0.5, 0.0), (0.1667, 0.5, 0.0), (-0.1667, 0.5, 0.0), (-0.5, 0.1667, 0.0), (-0.5, -0.1667, 0.0), (0.5, -0.1667, 0.0), (0.5, 0.1667, 0.0), (0.1667, 0.1667, 0.0), (0.1667, -0.1667, 0.0), (-0.1667, 0.1667, 0.0), (-0.1667, -0.1667, 0.0)], [], [(15, 9, 1, 5), (10, 13, 4, 0), (13, 15, 5, 4), (7, 3, 8, 14), (14, 8, 9, 15), (2, 6, 12, 11), (11, 12, 13, 10), (6, 7, 14, 12), (12, 14, 15, 13)])
_uv = me_plane_019.uv_layers.new(name='UVMap')
_uv.uv.foreach_set('vector', [0.3333, 0.3333, 1.192e-07, 0.3333, 0.0, 4.768e-07, 0.3333, 2.384e-07, 1.0, 0.3333, 0.6667, 0.3333, 0.6667, 0.0, 1.0, 0.0, 0.6667, 0.3333, 0.3333, 0.3333, 0.3333, 2.384e-07, 0.6667, 0.0, 0.3333, 1.0, 7.153e-07, 1.0, 4.768e-07, 0.6667, 0.3333, 0.6667, 0.3333, 0.6667, 4.768e-07, 0.6667, 1.192e-07, 0.3333, 0.3333, 0.3333, 1.0, 1.0, 0.6667, 1.0, 0.6667, 0.6667, 1.0, 0.6667, 1.0, 0.6667, 0.6667, 0.6667, 0.6667, 0.3333, 1.0, 0.3333, 0.6667, 1.0, 0.3333, 1.0, 0.3333, 0.6667, 0.6667, 0.6667, 0.6667, 0.6667, 0.3333, 0.6667, 0.3333, 0.3333, 0.6667, 0.3333])
me_plane_019.materials.append(mat_basicroadbackgr_010)
me_plane_019.materials.append(mat_roadtransparent)
me_plane_019.use_remesh_preserve_volume = False
me_plane_019.use_remesh_preserve_attributes = False
me_plane_019.use_mirror_vertex_groups = False
me_plane_019.update()
me_plane_024 = bpy.data.meshes.new('Plane.024')
me_plane_024.from_pydata([(0.5, -0.5, 0.0), (-0.5, -0.5, 0.0), (0.5, 0.5, 0.0), (-0.5, 0.5, 0.0), (0.1667, -0.5, 0.0), (-0.1667, -0.5, 0.0), (0.1667, 0.5, 0.0), (-0.1667, 0.5, 0.0), (-0.5, 0.1667, 0.0), (-0.5, -0.1667, 0.0), (0.5, -0.1667, 0.0), (0.5, 0.1667, 0.0), (0.1667, 0.1667, 0.0), (0.1667, -0.1667, 0.0), (-0.1667, 0.1667, 0.0), (-0.1667, -0.1667, 0.0)], [], [(15, 9, 1, 5), (10, 13, 4, 0), (13, 15, 5, 4), (7, 3, 8, 14), (14, 8, 9, 15), (2, 6, 12, 11), (11, 12, 13, 10), (6, 7, 14, 12), (12, 14, 15, 13)])
_uv = me_plane_024.uv_layers.new(name='UVMap')
_uv.uv.foreach_set('vector', [0.3333, 0.3333, 1.192e-07, 0.3333, 0.0, 4.768e-07, 0.3333, 2.384e-07, 1.0, 0.3333, 0.6667, 0.3333, 0.6667, 0.0, 1.0, 0.0, 0.6667, 0.3333, 0.3333, 0.3333, 0.3333, 2.384e-07, 0.6667, 0.0, 0.3333, 1.0, 7.153e-07, 1.0, 4.768e-07, 0.6667, 0.3333, 0.6667, 0.3333, 0.6667, 4.768e-07, 0.6667, 1.192e-07, 0.3333, 0.3333, 0.3333, 1.0, 1.0, 0.6667, 1.0, 0.6667, 0.6667, 1.0, 0.6667, 1.0, 0.6667, 0.6667, 0.6667, 0.6667, 0.3333, 1.0, 0.3333, 0.6667, 1.0, 0.3333, 1.0, 0.3333, 0.6667, 0.6667, 0.6667, 0.6667, 0.6667, 0.3333, 0.6667, 0.3333, 0.3333, 0.6667, 0.3333])
me_plane_024.materials.append(mat_basicroadbackgr_011)
me_plane_024.materials.append(mat_roadtransparent)
me_plane_024.use_remesh_preserve_volume = False
me_plane_024.use_remesh_preserve_attributes = False
me_plane_024.use_mirror_vertex_groups = False
me_plane_024.update()
me_plane_027 = bpy.data.meshes.new('Plane.027')
me_plane_027.from_pydata([(0.5, -0.5, 0.0), (-0.5, -0.5, 0.0), (0.5, 0.5, 0.0), (-0.5, 0.5, 0.0), (0.1667, -0.5, 0.0), (-0.1667, -0.5, 0.0), (0.1667, 0.5, 0.0), (-0.1667, 0.5, 0.0), (-0.5, 0.1667, 0.0), (-0.5, -0.1667, 0.0), (0.5, -0.1667, 0.0), (0.5, 0.1667, 0.0), (0.1667, 0.1667, 0.0), (0.1667, -0.1667, 0.0), (-0.1667, 0.1667, 0.0), (-0.1667, -0.1667, 0.0)], [], [(15, 9, 1, 5), (10, 13, 4, 0), (13, 15, 5, 4), (7, 3, 8, 14), (14, 8, 9, 15), (2, 6, 12, 11), (11, 12, 13, 10), (6, 7, 14, 12), (12, 14, 15, 13)])
_uv = me_plane_027.uv_layers.new(name='UVMap')
_uv.uv.foreach_set('vector', [0.3333, 0.3333, 1.192e-07, 0.3333, 0.0, 4.768e-07, 0.3333, 2.384e-07, 1.0, 0.3333, 0.6667, 0.3333, 0.6667, 0.0, 1.0, 0.0, 0.6667, 0.3333, 0.3333, 0.3333, 0.3333, 2.384e-07, 0.6667, 0.0, 0.3333, 1.0, 7.153e-07, 1.0, 4.768e-07, 0.6667, 0.3333, 0.6667, 0.3333, 0.6667, 4.768e-07, 0.6667, 1.192e-07, 0.3333, 0.3333, 0.3333, 1.0, 1.0, 0.6667, 1.0, 0.6667, 0.6667, 1.0, 0.6667, 1.0, 0.6667, 0.6667, 0.6667, 0.6667, 0.3333, 1.0, 0.3333, 0.6667, 1.0, 0.3333, 1.0, 0.3333, 0.6667, 0.6667, 0.6667, 0.6667, 0.6667, 0.3333, 0.6667, 0.3333, 0.3333, 0.6667, 0.3333])
me_plane_027.materials.append(mat_basicroadbackgr_012)
me_plane_027.materials.append(mat_roadtransparent)
me_plane_027.use_remesh_preserve_volume = False
me_plane_027.use_remesh_preserve_attributes = False
me_plane_027.use_mirror_vertex_groups = False
me_plane_027.update()
me_plane_031 = bpy.data.meshes.new('Plane.031')
me_plane_031.from_pydata([(0.5, -0.5, 0.0), (-0.5, -0.5, 0.0), (0.5, 0.5, 0.0), (-0.5, 0.5, 0.0), (0.1667, -0.5, 0.0), (-0.1667, -0.5, 0.0), (0.1667, 0.5, 0.0), (-0.1667, 0.5, 0.0), (-0.5, 0.1667, 0.0), (-0.5, -0.1667, 0.0), (0.5, -0.1667, 0.0), (0.5, 0.1667, 0.0), (0.1667, 0.1667, 0.0), (0.1667, -0.1667, 0.0), (-0.1667, 0.1667, 0.0), (-0.1667, -0.1667, 0.0)], [], [(15, 9, 1, 5), (10, 13, 4, 0), (13, 15, 5, 4), (7, 3, 8, 14), (14, 8, 9, 15), (2, 6, 12, 11), (11, 12, 13, 10), (6, 7, 14, 12), (12, 14, 15, 13)])
_uv = me_plane_031.uv_layers.new(name='UVMap')
_uv.uv.foreach_set('vector', [0.3333, 0.3333, 1.192e-07, 0.3333, 0.0, 4.768e-07, 0.3333, 2.384e-07, 1.0, 0.3333, 0.6667, 0.3333, 0.6667, 0.0, 1.0, 0.0, 0.6667, 0.3333, 0.3333, 0.3333, 0.3333, 2.384e-07, 0.6667, 0.0, 0.3333, 1.0, 7.153e-07, 1.0, 4.768e-07, 0.6667, 0.3333, 0.6667, 0.3333, 0.6667, 4.768e-07, 0.6667, 1.192e-07, 0.3333, 0.3333, 0.3333, 1.0, 1.0, 0.6667, 1.0, 0.6667, 0.6667, 1.0, 0.6667, 1.0, 0.6667, 0.6667, 0.6667, 0.6667, 0.3333, 1.0, 0.3333, 0.6667, 1.0, 0.3333, 1.0, 0.3333, 0.6667, 0.6667, 0.6667, 0.6667, 0.6667, 0.3333, 0.6667, 0.3333, 0.3333, 0.6667, 0.3333])
me_plane_031.materials.append(mat_basicroadbackgr_013)
me_plane_031.materials.append(mat_roadtransparent)
me_plane_031.use_remesh_preserve_volume = False
me_plane_031.use_remesh_preserve_attributes = False
me_plane_031.use_mirror_vertex_groups = False
me_plane_031.update()
me_plane_037 = bpy.data.meshes.new('Plane.037')
me_plane_037.from_pydata([(0.5, -0.5, 0.0), (-0.5, -0.5, 0.0), (0.5, 0.5, 0.0), (-0.5, 0.5, 0.0), (0.1667, -0.5, 0.0), (-0.1667, -0.5, 0.0), (0.1667, 0.5, 0.0), (-0.1667, 0.5, 0.0), (-0.5, 0.1667, 0.0), (-0.5, -0.1667, 0.0), (0.5, -0.1667, 0.0), (0.5, 0.1667, 0.0), (0.1667, 0.1667, 0.0), (0.1667, -0.1667, 0.0), (-0.1667, 0.1667, 0.0), (-0.1667, -0.1667, 0.0)], [], [(15, 9, 1, 5), (10, 13, 4, 0), (13, 15, 5, 4), (7, 3, 8, 14), (14, 8, 9, 15), (2, 6, 12, 11), (11, 12, 13, 10), (6, 7, 14, 12), (12, 14, 15, 13)])
_uv = me_plane_037.uv_layers.new(name='UVMap')
_uv.uv.foreach_set('vector', [0.3333, 0.3333, 1.192e-07, 0.3333, 0.0, 4.768e-07, 0.3333, 2.384e-07, 1.0, 0.3333, 0.6667, 0.3333, 0.6667, 0.0, 1.0, 0.0, 0.6667, 0.3333, 0.3333, 0.3333, 0.3333, 2.384e-07, 0.6667, 0.0, 0.3333, 1.0, 7.153e-07, 1.0, 4.768e-07, 0.6667, 0.3333, 0.6667, 0.3333, 0.6667, 4.768e-07, 0.6667, 1.192e-07, 0.3333, 0.3333, 0.3333, 1.0, 1.0, 0.6667, 1.0, 0.6667, 0.6667, 1.0, 0.6667, 1.0, 0.6667, 0.6667, 0.6667, 0.6667, 0.3333, 1.0, 0.3333, 0.6667, 1.0, 0.3333, 1.0, 0.3333, 0.6667, 0.6667, 0.6667, 0.6667, 0.6667, 0.3333, 0.6667, 0.3333, 0.3333, 0.6667, 0.3333])
me_plane_037.materials.append(mat_basicroadbackgr_014)
me_plane_037.materials.append(mat_roadtransparent)
me_plane_037.use_remesh_preserve_volume = False
me_plane_037.use_remesh_preserve_attributes = False
me_plane_037.use_mirror_vertex_groups = False
me_plane_037.update()

# ---- objects
ob_texcontrol = bpy.data.objects.new('TexControl', None)
ob_aground = bpy.data.objects.new('AGround', me_plane_007)
ob_empty = bpy.data.objects.new('Empty', None)
ob_ambient = bpy.data.objects.new('ambient', light_ambient_001)
ob_camera_45_00 = bpy.data.objects.new('Camera 45.00', cam_camera_002)
ob_shadows = bpy.data.objects.new('shadows', light_shadows_001)
ob_sun = bpy.data.objects.new('sun', light_sun_001)
ob_abground = bpy.data.objects.new('ABGround', me_plane_010)
ob_acground = bpy.data.objects.new('ACGround', me_plane_025)
ob_abcground = bpy.data.objects.new('ABCGround', me_plane_032)
ob_abcdground = bpy.data.objects.new('ABCDGround', me_plane_033)
ob_singleground = bpy.data.objects.new('SingleGround', me_plane_035)
ob_abeground = bpy.data.objects.new('ABEGround', me_plane_008)
ob_abdeground = bpy.data.objects.new('ABDEGround', me_plane_009)
ob_abceground = bpy.data.objects.new('ABCEGround', me_plane_014)
ob_abcdehground = bpy.data.objects.new('ABCDEHGround', me_plane_015)
ob_abcdegground = bpy.data.objects.new('ABCDEGGround', me_plane_019)
ob_abcdeground = bpy.data.objects.new('ABCDEGround', me_plane_024)
ob_abcefground = bpy.data.objects.new('ABCEFGround', me_plane_027)
ob_abcdefgground = bpy.data.objects.new('ABCDEFGGround', me_plane_031)
ob_abcdefghground = bpy.data.objects.new('ABCDEFGHGround', me_plane_037)

# ---- transforms, parenting, visibility, modifiers, constraints
ob_texcontrol.location = (0.0, 0.0, 0.0)
ob_texcontrol.rotation_euler = (0.0, 0.0, 1.748e-07)
ob_texcontrol.scale = (0.5, 0.5, 0.5)
ob_texcontrol.empty_image_offset = (0.0, 0.0)
ob_texcontrol.lineart.crease_threshold = 0.0
ob_aground.location = (0.0, 0.0, 0.0)
ob_aground.lineart.crease_threshold = 0.0
ob_empty.location = (0.0, 0.0, 0.8166)
ob_empty.rotation_euler = (0.0, 0.0, -1.748e-07)
ob_empty.lock_rotations_4d = False
ob_empty.empty_display_type = 'ARROWS'
ob_empty.empty_display_size = 2.0
ob_empty.empty_image_offset = (0.0, 0.0)
ob_empty.color = (0.0, 0.0, 0.0, 1.0)
ob_empty.hide_viewport = True
ob_empty.hide_select = True
ob_empty.lineart.crease_threshold = 0.0
ob_ambient.parent = ob_empty
ob_ambient.location = (4.269, -9.896, -3.652)
ob_ambient.rotation_euler = (0.5916, 2.008, -0.7596)
ob_ambient.scale = (1.0, 1.0, 1.0)
ob_ambient.lock_rotations_4d = False
ob_ambient.empty_display_type = 'ARROWS'
ob_ambient.color = (0.0, 0.0, 0.0, 1.0)
ob_ambient.hide_viewport = True
ob_ambient.hide_select = True
ob_ambient.show_name = True
ob_ambient.lineart.crease_threshold = 0.0
ob_camera_45_00.parent = ob_empty
ob_camera_45_00.location = (7.341, -7.341, 5.994)
ob_camera_45_00.rotation_euler = (1.047, 0.0, 0.7854)
ob_camera_45_00.scale = (0.1391, 0.1391, 0.1391)
ob_camera_45_00.lock_rotations_4d = False
ob_camera_45_00.empty_display_type = 'ARROWS'
ob_camera_45_00.color = (0.0, 0.0, 0.0, 1.0)
ob_camera_45_00.hide_viewport = True
ob_camera_45_00.hide_select = True
ob_camera_45_00.show_name = True
ob_camera_45_00.lineart.crease_threshold = 0.0
ob_shadows.parent = ob_empty
ob_shadows.location = (1.908, -3.586, 8.111)
ob_shadows.rotation_euler = (-0.4372, -0.08507, -2.791)
ob_shadows.scale = (1.0, 1.0, 1.0)
ob_shadows.lock_rotations_4d = False
ob_shadows.empty_display_type = 'ARROWS'
ob_shadows.color = (0.0, 0.0, 0.0, 1.0)
ob_shadows.hide_viewport = True
ob_shadows.hide_select = True
ob_shadows.show_name = True
ob_shadows.lineart.crease_threshold = 0.0
ob_sun.parent = ob_empty
ob_sun.location = (1.865, -3.545, 8.472)
ob_sun.rotation_euler = (-0.4372, -0.08507, -2.791)
ob_sun.scale = (1.0, 1.0, 1.0)
ob_sun.lock_rotations_4d = False
ob_sun.empty_display_type = 'ARROWS'
ob_sun.color = (0.0, 0.0, 0.0, 1.0)
ob_sun.hide_viewport = True
ob_sun.hide_select = True
ob_sun.show_name = True
ob_sun.lineart.crease_threshold = 0.0
ob_abground.location = (0.0, 0.0, 0.0)
ob_abground.lineart.crease_threshold = 0.0
ob_acground.location = (0.0, 0.0, 0.0)
ob_acground.lineart.crease_threshold = 0.0
ob_abcground.location = (0.0, 0.0, 0.0)
ob_abcground.lineart.crease_threshold = 0.0
ob_abcdground.location = (0.0, 0.0, 0.0)
ob_abcdground.lineart.crease_threshold = 0.0
ob_singleground.location = (0.0, 0.0, 0.0)
ob_singleground.lineart.crease_threshold = 0.0
ob_abeground.location = (0.0, 0.0, 0.0)
ob_abeground.lineart.crease_threshold = 0.0
ob_abdeground.location = (0.0, 0.0, 0.0)
ob_abdeground.lineart.crease_threshold = 0.0
ob_abceground.location = (0.0, 0.0, 0.0)
ob_abceground.lineart.crease_threshold = 0.0
ob_abcdehground.location = (0.0, 0.0, 0.0)
ob_abcdehground.lineart.crease_threshold = 0.0
ob_abcdegground.location = (0.0, 0.0, 0.0)
ob_abcdegground.lineart.crease_threshold = 0.0
ob_abcdeground.location = (0.0, 0.0, 0.0)
ob_abcdeground.lineart.crease_threshold = 0.0
ob_abcefground.location = (0.0, 0.0, 0.0)
ob_abcefground.lineart.crease_threshold = 0.0
ob_abcdefgground.location = (0.0, 0.0, 0.0)
ob_abcdefgground.lineart.crease_threshold = 0.0
ob_abcdefghground.location = (0.0, 0.0, 0.0)
ob_abcdefghground.lineart.crease_threshold = 0.0

# ---- collection membership
col_collection_1.objects.link(ob_texcontrol)
col_collection_1.objects.link(ob_aground)
col_collection_1.objects.link(ob_empty)
col_collection_1.objects.link(ob_ambient)
col_collection_1.objects.link(ob_camera_45_00)
col_collection_1.objects.link(ob_shadows)
col_collection_1.objects.link(ob_sun)
col_collection_2.objects.link(ob_texcontrol)
col_collection_2.objects.link(ob_abground)
col_collection_2.objects.link(ob_empty)
col_collection_2.objects.link(ob_ambient)
col_collection_2.objects.link(ob_camera_45_00)
col_collection_2.objects.link(ob_shadows)
col_collection_2.objects.link(ob_sun)
col_collection_3.objects.link(ob_texcontrol)
col_collection_3.objects.link(ob_acground)
col_collection_3.objects.link(ob_empty)
col_collection_3.objects.link(ob_ambient)
col_collection_3.objects.link(ob_camera_45_00)
col_collection_3.objects.link(ob_shadows)
col_collection_3.objects.link(ob_sun)
col_collection_4.objects.link(ob_texcontrol)
col_collection_4.objects.link(ob_abcground)
col_collection_4.objects.link(ob_empty)
col_collection_4.objects.link(ob_ambient)
col_collection_4.objects.link(ob_camera_45_00)
col_collection_4.objects.link(ob_shadows)
col_collection_4.objects.link(ob_sun)
col_collection_5.objects.link(ob_texcontrol)
col_collection_5.objects.link(ob_abcdground)
col_collection_5.objects.link(ob_empty)
col_collection_5.objects.link(ob_ambient)
col_collection_5.objects.link(ob_camera_45_00)
col_collection_5.objects.link(ob_shadows)
col_collection_5.objects.link(ob_sun)
col_collection_6.objects.link(ob_texcontrol)
col_collection_6.objects.link(ob_singleground)
col_collection_6.objects.link(ob_empty)
col_collection_6.objects.link(ob_ambient)
col_collection_6.objects.link(ob_camera_45_00)
col_collection_6.objects.link(ob_shadows)
col_collection_6.objects.link(ob_sun)
col_collection_7.objects.link(ob_texcontrol)
col_collection_7.objects.link(ob_abeground)
col_collection_7.objects.link(ob_empty)
col_collection_7.objects.link(ob_ambient)
col_collection_7.objects.link(ob_camera_45_00)
col_collection_7.objects.link(ob_shadows)
col_collection_7.objects.link(ob_sun)
col_collection_8.objects.link(ob_texcontrol)
col_collection_8.objects.link(ob_abdeground)
col_collection_8.objects.link(ob_empty)
col_collection_8.objects.link(ob_ambient)
col_collection_8.objects.link(ob_camera_45_00)
col_collection_8.objects.link(ob_shadows)
col_collection_8.objects.link(ob_sun)
col_collection_9.objects.link(ob_texcontrol)
col_collection_9.objects.link(ob_abceground)
col_collection_9.objects.link(ob_empty)
col_collection_9.objects.link(ob_ambient)
col_collection_9.objects.link(ob_camera_45_00)
col_collection_9.objects.link(ob_shadows)
col_collection_9.objects.link(ob_sun)
col_collection_10.objects.link(ob_texcontrol)
col_collection_10.objects.link(ob_abcdehground)
col_collection_10.objects.link(ob_empty)
col_collection_10.objects.link(ob_ambient)
col_collection_10.objects.link(ob_camera_45_00)
col_collection_10.objects.link(ob_shadows)
col_collection_10.objects.link(ob_sun)
col_collection_11.objects.link(ob_texcontrol)
col_collection_11.objects.link(ob_abcdegground)
col_collection_11.objects.link(ob_empty)
col_collection_11.objects.link(ob_ambient)
col_collection_11.objects.link(ob_camera_45_00)
col_collection_11.objects.link(ob_shadows)
col_collection_11.objects.link(ob_sun)
col_collection_12.objects.link(ob_texcontrol)
col_collection_12.objects.link(ob_abcdeground)
col_collection_12.objects.link(ob_empty)
col_collection_12.objects.link(ob_ambient)
col_collection_12.objects.link(ob_camera_45_00)
col_collection_12.objects.link(ob_shadows)
col_collection_12.objects.link(ob_sun)
col_collection_13.objects.link(ob_texcontrol)
col_collection_13.objects.link(ob_abcefground)
col_collection_13.objects.link(ob_empty)
col_collection_13.objects.link(ob_ambient)
col_collection_13.objects.link(ob_camera_45_00)
col_collection_13.objects.link(ob_shadows)
col_collection_13.objects.link(ob_sun)
col_collection_14.objects.link(ob_texcontrol)
col_collection_14.objects.link(ob_abcdefgground)
col_collection_14.objects.link(ob_empty)
col_collection_14.objects.link(ob_ambient)
col_collection_14.objects.link(ob_camera_45_00)
col_collection_14.objects.link(ob_shadows)
col_collection_14.objects.link(ob_sun)
col_collection_15.objects.link(ob_texcontrol)
col_collection_15.objects.link(ob_abcdefghground)
col_collection_15.objects.link(ob_empty)
col_collection_15.objects.link(ob_ambient)
col_collection_15.objects.link(ob_camera_45_00)
col_collection_15.objects.link(ob_shadows)
col_collection_15.objects.link(ob_sun)
col_collection_16.objects.link(ob_texcontrol)
col_collection_16.objects.link(ob_empty)
col_collection_16.objects.link(ob_ambient)
col_collection_16.objects.link(ob_camera_45_00)
col_collection_16.objects.link(ob_shadows)
col_collection_16.objects.link(ob_sun)
col_collection_17.objects.link(ob_texcontrol)
col_collection_17.objects.link(ob_empty)
col_collection_17.objects.link(ob_ambient)
col_collection_17.objects.link(ob_camera_45_00)
col_collection_17.objects.link(ob_shadows)
col_collection_17.objects.link(ob_sun)
col_collection_18.objects.link(ob_texcontrol)
col_collection_18.objects.link(ob_empty)
col_collection_18.objects.link(ob_ambient)
col_collection_18.objects.link(ob_camera_45_00)
col_collection_18.objects.link(ob_shadows)
col_collection_18.objects.link(ob_sun)
col_collection_19.objects.link(ob_texcontrol)
col_collection_19.objects.link(ob_empty)
col_collection_19.objects.link(ob_ambient)
col_collection_19.objects.link(ob_camera_45_00)
col_collection_19.objects.link(ob_shadows)
col_collection_19.objects.link(ob_sun)
col_collection_20.objects.link(ob_texcontrol)
col_collection_20.objects.link(ob_empty)
col_collection_20.objects.link(ob_ambient)
col_collection_20.objects.link(ob_camera_45_00)
col_collection_20.objects.link(ob_shadows)
col_collection_20.objects.link(ob_sun)

# ---- scene / render settings (as saved in the file)
scene.camera = ob_camera_45_00
scene.frame_start = 1; scene.frame_end = 250; scene.frame_set(0)
scene.render.engine = 'BLENDER_EEVEE_NEXT'
scene.render.image_settings.quality = 100
scene.render.image_settings.compression = 100
scene.render.image_settings.exr_codec = 'RLE'
scene.render.resolution_x = 64
scene.render.resolution_y = 32
scene.render.pixel_aspect_x = 100.0
scene.render.pixel_aspect_y = 100.0
scene.render.fps = 25
scene.render.dither_intensity = 0.0
scene.render.border_min_x = 0.4872
scene.render.border_min_y = 0.4672
scene.render.border_max_x = 0.531
scene.render.border_max_y = 0.6422
scene.render.use_sequencer = False
scene.render.bake_margin = 2
scene.render.bake_bias = 0.0
scene.render.use_stamp_time = False
scene.render.use_stamp_date = False
scene.render.use_stamp_frame = False
scene.render.use_stamp_camera = False
scene.render.use_stamp_scene = False
scene.render.use_stamp_filename = False
scene.render.use_stamp_render_time = False
scene.render.stamp_font_size = 8
scene.cycles.use_denoising = False
scene.cycles.samples = 10
scene.cycles.sampling_pattern = 'TABULATED_SOBOL'
scene.cycles.light_sampling_threshold = 0.0
scene.cycles.use_adaptive_sampling = False
scene.cycles.use_light_tree = False
scene.cycles.blur_glossy = 0.0
scene.cycles.volume_bounces = 1
scene.cycles.pixel_filter_type = 'GAUSSIAN'
scene.cycles.sample_clamp_indirect = 0.0
scene.view_settings.view_transform = 'Raw'
bpy.context.view_layer.update()
